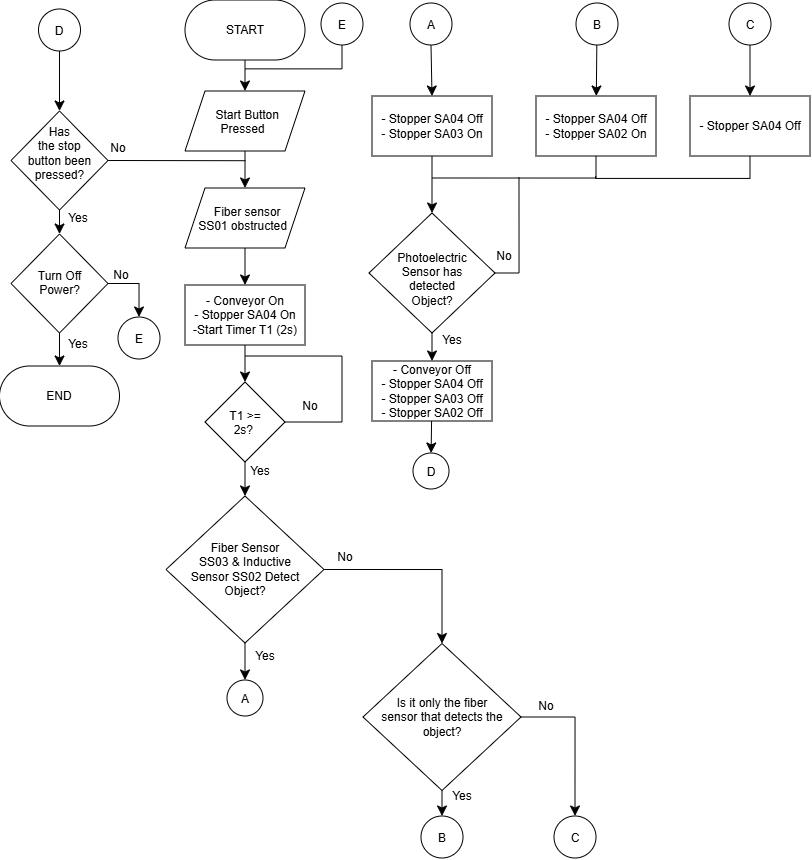

The diagram above was exported from draw.io. Its source (the exported page's mxGraphModel, read from the mxfile embedded in the PNG):
<mxGraphModel dx="2008" dy="454" grid="0" gridSize="10" guides="1" tooltips="1" connect="1" arrows="1" fold="1" page="0" pageScale="1" pageWidth="1169" pageHeight="827" math="0" shadow="0">
  <root>
    <mxCell id="0" />
    <mxCell id="1" parent="0" />
    <mxCell id="JlzEzUviZ_20tcIUc7r0-14" edge="1" parent="1" source="JlzEzUviZ_20tcIUc7r0-1" style="edgeStyle=none;curved=1;rounded=0;orthogonalLoop=1;jettySize=auto;html=1;fontSize=12;startSize=8;endSize=8;" target="JlzEzUviZ_20tcIUc7r0-4" value="">
      <mxGeometry relative="1" as="geometry" />
    </mxCell>
    <mxCell id="JlzEzUviZ_20tcIUc7r0-1" parent="1" style="shape=parallelogram;perimeter=parallelogramPerimeter;whiteSpace=wrap;html=1;shapeInside=1;fixedSize=1;" value="Start Button Pressed" vertex="1">
      <mxGeometry height="60" width="120" x="-637" y="214" as="geometry" />
    </mxCell>
    <mxCell id="JlzEzUviZ_20tcIUc7r0-20" edge="1" parent="1" source="JlzEzUviZ_20tcIUc7r0-3" style="edgeStyle=none;curved=1;rounded=0;orthogonalLoop=1;jettySize=auto;html=1;exitX=0.5;exitY=1;exitDx=0;exitDy=0;entryX=0.5;entryY=0;entryDx=0;entryDy=0;fontSize=12;startSize=8;endSize=8;" target="JlzEzUviZ_20tcIUc7r0-12">
      <mxGeometry relative="1" as="geometry" />
    </mxCell>
    <mxCell id="JlzEzUviZ_20tcIUc7r0-3" parent="1" style="rounded=0;whiteSpace=wrap;html=1;" value="- Conveyor On&lt;div&gt;- Stopper SA04 On&lt;/div&gt;&lt;div&gt;-Start Timer T1 (2s)&lt;/div&gt;" vertex="1">
      <mxGeometry height="60" width="120" x="-637" y="408" as="geometry" />
    </mxCell>
    <mxCell id="JlzEzUviZ_20tcIUc7r0-19" edge="1" parent="1" source="JlzEzUviZ_20tcIUc7r0-4" style="edgeStyle=none;curved=1;rounded=0;orthogonalLoop=1;jettySize=auto;html=1;exitX=0.5;exitY=1;exitDx=0;exitDy=0;entryX=0.5;entryY=0;entryDx=0;entryDy=0;fontSize=12;startSize=8;endSize=8;" target="JlzEzUviZ_20tcIUc7r0-3">
      <mxGeometry relative="1" as="geometry" />
    </mxCell>
    <mxCell id="JlzEzUviZ_20tcIUc7r0-4" parent="1" style="shape=parallelogram;perimeter=parallelogramPerimeter;whiteSpace=wrap;html=1;shapeInside=1;fixedSize=1;" value="Fiber sensor SS01 obstructed" vertex="1">
      <mxGeometry height="60" width="120" x="-637" y="311" as="geometry" />
    </mxCell>
    <mxCell id="JlzEzUviZ_20tcIUc7r0-21" edge="1" parent="1" source="JlzEzUviZ_20tcIUc7r0-12" style="edgeStyle=none;curved=1;rounded=0;orthogonalLoop=1;jettySize=auto;html=1;exitX=0.5;exitY=1;exitDx=0;exitDy=0;entryX=0.5;entryY=0;entryDx=0;entryDy=0;fontSize=12;startSize=8;endSize=8;" target="JlzEzUviZ_20tcIUc7r0-13">
      <mxGeometry relative="1" as="geometry" />
    </mxCell>
    <mxCell id="JlzEzUviZ_20tcIUc7r0-70" edge="1" parent="1" source="JlzEzUviZ_20tcIUc7r0-12" style="edgeStyle=orthogonalEdgeStyle;rounded=0;orthogonalLoop=1;jettySize=auto;html=1;exitX=1;exitY=0.5;exitDx=0;exitDy=0;fontSize=12;startSize=8;endSize=8;endArrow=none;endFill=0;">
      <mxGeometry relative="1" as="geometry">
        <Array as="points">
          <mxPoint x="-480" y="545" />
        </Array>
        <mxPoint x="-577" y="479" as="targetPoint" />
      </mxGeometry>
    </mxCell>
    <mxCell id="JlzEzUviZ_20tcIUc7r0-12" parent="1" style="rhombus;whiteSpace=wrap;html=1;shapeInside=1;" value="T1 &amp;gt;= 2s?&amp;nbsp;" vertex="1">
      <mxGeometry height="80" width="80" x="-617" y="505" as="geometry" />
    </mxCell>
    <mxCell id="JlzEzUviZ_20tcIUc7r0-23" edge="1" parent="1" source="JlzEzUviZ_20tcIUc7r0-13" style="edgeStyle=none;curved=1;rounded=0;orthogonalLoop=1;jettySize=auto;html=1;fontSize=12;startSize=8;endSize=8;" target="JlzEzUviZ_20tcIUc7r0-22" value="">
      <mxGeometry relative="1" as="geometry" />
    </mxCell>
    <mxCell id="JlzEzUviZ_20tcIUc7r0-28" edge="1" parent="1" source="JlzEzUviZ_20tcIUc7r0-13" style="edgeStyle=orthogonalEdgeStyle;rounded=0;orthogonalLoop=1;jettySize=auto;html=1;exitX=1;exitY=0.5;exitDx=0;exitDy=0;fontSize=12;startSize=8;endSize=8;entryX=0.5;entryY=0;entryDx=0;entryDy=0;" target="JlzEzUviZ_20tcIUc7r0-24">
      <mxGeometry relative="1" as="geometry">
        <mxPoint x="-447" y="725" as="targetPoint" />
      </mxGeometry>
    </mxCell>
    <mxCell id="JlzEzUviZ_20tcIUc7r0-13" parent="1" style="rhombus;whiteSpace=wrap;html=1;shapeInside=1;" value="Fiber Sensor SS03 &amp;amp; Inductive Sensor SS02 Detect Object?" vertex="1">
      <mxGeometry height="147" width="158" x="-656" y="619" as="geometry" />
    </mxCell>
    <mxCell id="JlzEzUviZ_20tcIUc7r0-22" parent="1" style="ellipse;whiteSpace=wrap;html=1;shapeInside=1;aspect=fixed;" value="A" vertex="1">
      <mxGeometry height="36" width="36" x="-595" y="803" as="geometry" />
    </mxCell>
    <mxCell id="JlzEzUviZ_20tcIUc7r0-30" edge="1" parent="1" source="JlzEzUviZ_20tcIUc7r0-24" style="edgeStyle=none;curved=1;rounded=0;orthogonalLoop=1;jettySize=auto;html=1;fontSize=12;startSize=8;endSize=8;" target="JlzEzUviZ_20tcIUc7r0-29" value="">
      <mxGeometry relative="1" as="geometry" />
    </mxCell>
    <mxCell id="JlzEzUviZ_20tcIUc7r0-34" edge="1" parent="1" source="JlzEzUviZ_20tcIUc7r0-24" style="edgeStyle=orthogonalEdgeStyle;rounded=0;orthogonalLoop=1;jettySize=auto;html=1;exitX=1;exitY=0.5;exitDx=0;exitDy=0;fontSize=12;startSize=8;endSize=8;entryX=0.5;entryY=0;entryDx=0;entryDy=0;" target="JlzEzUviZ_20tcIUc7r0-33">
      <mxGeometry relative="1" as="geometry">
        <mxPoint x="-221" y="852" as="targetPoint" />
      </mxGeometry>
    </mxCell>
    <mxCell id="JlzEzUviZ_20tcIUc7r0-24" parent="1" style="rhombus;whiteSpace=wrap;html=1;shapeInside=1;" value="Is it only the fiber sensor that detects the object?" vertex="1">
      <mxGeometry height="147" width="158" x="-459" y="766.5" as="geometry" />
    </mxCell>
    <mxCell id="JlzEzUviZ_20tcIUc7r0-29" parent="1" style="ellipse;whiteSpace=wrap;html=1;shapeInside=1;aspect=fixed;" value="B" vertex="1">
      <mxGeometry height="42" width="42" x="-401" y="939" as="geometry" />
    </mxCell>
    <mxCell id="JlzEzUviZ_20tcIUc7r0-33" parent="1" style="ellipse;whiteSpace=wrap;html=1;shapeInside=1;aspect=fixed;" value="C" vertex="1">
      <mxGeometry height="42" width="42" x="-268" y="939" as="geometry" />
    </mxCell>
    <mxCell id="JlzEzUviZ_20tcIUc7r0-42" edge="1" parent="1" source="JlzEzUviZ_20tcIUc7r0-35" style="edgeStyle=none;curved=1;rounded=0;orthogonalLoop=1;jettySize=auto;html=1;exitX=0.5;exitY=1;exitDx=0;exitDy=0;entryX=0.5;entryY=0;entryDx=0;entryDy=0;fontSize=12;startSize=8;endSize=8;" target="JlzEzUviZ_20tcIUc7r0-40">
      <mxGeometry relative="1" as="geometry" />
    </mxCell>
    <mxCell id="JlzEzUviZ_20tcIUc7r0-35" parent="1" style="ellipse;whiteSpace=wrap;html=1;shapeInside=1;aspect=fixed;" value="A" vertex="1">
      <mxGeometry height="42" width="42" x="-412" y="126" as="geometry" />
    </mxCell>
    <mxCell id="JlzEzUviZ_20tcIUc7r0-39" edge="1" parent="1" source="JlzEzUviZ_20tcIUc7r0-38" style="edgeStyle=none;curved=1;rounded=0;orthogonalLoop=1;jettySize=auto;html=1;exitX=0.5;exitY=1;exitDx=0;exitDy=0;entryX=0.5;entryY=0;entryDx=0;entryDy=0;fontSize=12;startSize=8;endSize=8;" target="JlzEzUviZ_20tcIUc7r0-1">
      <mxGeometry relative="1" as="geometry" />
    </mxCell>
    <mxCell id="JlzEzUviZ_20tcIUc7r0-38" parent="1" style="rounded=1;whiteSpace=wrap;html=1;arcSize=50;" value="START" vertex="1">
      <mxGeometry height="60" width="120" x="-637" y="123" as="geometry" />
    </mxCell>
    <mxCell id="JlzEzUviZ_20tcIUc7r0-43" edge="1" parent="1" source="JlzEzUviZ_20tcIUc7r0-40" style="edgeStyle=none;curved=1;rounded=0;orthogonalLoop=1;jettySize=auto;html=1;exitX=0.5;exitY=1;exitDx=0;exitDy=0;entryX=0.5;entryY=0;entryDx=0;entryDy=0;fontSize=12;startSize=8;endSize=8;" target="JlzEzUviZ_20tcIUc7r0-41">
      <mxGeometry relative="1" as="geometry" />
    </mxCell>
    <mxCell id="JlzEzUviZ_20tcIUc7r0-40" parent="1" style="rounded=0;whiteSpace=wrap;html=1;" value="&lt;div&gt;- Stopper SA04 Off&lt;/div&gt;&lt;div&gt;- Stopper SA03 On&lt;/div&gt;" vertex="1">
      <mxGeometry height="60" width="120" x="-450" y="219" as="geometry" />
    </mxCell>
    <mxCell id="JlzEzUviZ_20tcIUc7r0-46" edge="1" parent="1" source="JlzEzUviZ_20tcIUc7r0-41" style="edgeStyle=none;curved=1;rounded=0;orthogonalLoop=1;jettySize=auto;html=1;exitX=0.5;exitY=1;exitDx=0;exitDy=0;entryX=0.5;entryY=0;entryDx=0;entryDy=0;fontSize=12;startSize=8;endSize=8;" target="JlzEzUviZ_20tcIUc7r0-45">
      <mxGeometry relative="1" as="geometry" />
    </mxCell>
    <mxCell id="JlzEzUviZ_20tcIUc7r0-77" edge="1" parent="1" source="JlzEzUviZ_20tcIUc7r0-41" style="edgeStyle=orthogonalEdgeStyle;rounded=0;orthogonalLoop=1;jettySize=auto;html=1;exitX=1;exitY=0.5;exitDx=0;exitDy=0;fontSize=12;startSize=8;endSize=8;startArrow=none;startFill=0;endArrow=none;endFill=0;">
      <mxGeometry relative="1" as="geometry">
        <mxPoint x="-303" y="300.29" as="targetPoint" />
      </mxGeometry>
    </mxCell>
    <mxCell id="JlzEzUviZ_20tcIUc7r0-41" parent="1" style="rhombus;whiteSpace=wrap;html=1;shapeInside=1;" value="Photoelectric Sensor has detected Object?" vertex="1">
      <mxGeometry height="120" width="126" x="-453" y="336" as="geometry" />
    </mxCell>
    <mxCell id="kLzWT5S9py8OgAZLUCV8-2" edge="1" parent="1" source="JlzEzUviZ_20tcIUc7r0-44" style="edgeStyle=none;curved=1;rounded=0;orthogonalLoop=1;jettySize=auto;html=1;fontSize=12;startSize=8;endSize=8;" target="kLzWT5S9py8OgAZLUCV8-1" value="">
      <mxGeometry relative="1" as="geometry" />
    </mxCell>
    <mxCell id="kLzWT5S9py8OgAZLUCV8-4" edge="1" parent="1" source="JlzEzUviZ_20tcIUc7r0-44" style="edgeStyle=none;curved=1;rounded=0;orthogonalLoop=1;jettySize=auto;html=1;exitX=1;exitY=0.5;exitDx=0;exitDy=0;fontSize=12;startSize=8;endSize=8;endArrow=none;endFill=0;">
      <mxGeometry relative="1" as="geometry">
        <mxPoint x="-576.57" y="283.71" as="targetPoint" />
      </mxGeometry>
    </mxCell>
    <mxCell id="JlzEzUviZ_20tcIUc7r0-44" parent="1" style="rhombus;whiteSpace=wrap;html=1;shapeInside=1;" value="Has the stop button been pressed?" vertex="1">
      <mxGeometry height="99" width="97" x="-811" y="234" as="geometry" />
    </mxCell>
    <mxCell id="JlzEzUviZ_20tcIUc7r0-49" edge="1" parent="1" source="JlzEzUviZ_20tcIUc7r0-45" style="edgeStyle=none;curved=1;rounded=0;orthogonalLoop=1;jettySize=auto;html=1;fontSize=12;startSize=8;endSize=8;" target="JlzEzUviZ_20tcIUc7r0-47" value="">
      <mxGeometry relative="1" as="geometry" />
    </mxCell>
    <mxCell id="JlzEzUviZ_20tcIUc7r0-45" parent="1" style="rounded=0;whiteSpace=wrap;html=1;" value="&lt;div&gt;- Conveyor Off&lt;/div&gt;&lt;div&gt;- Stopper SA04 Off&lt;/div&gt;&lt;div&gt;- Stopper SA03 Off&lt;/div&gt;&lt;div&gt;- Stopper SA02 Off&lt;/div&gt;" vertex="1">
      <mxGeometry height="60" width="120" x="-450" y="484" as="geometry" />
    </mxCell>
    <mxCell id="JlzEzUviZ_20tcIUc7r0-47" parent="1" style="ellipse;whiteSpace=wrap;html=1;shapeInside=1;aspect=fixed;" value="D" vertex="1">
      <mxGeometry height="36" width="36" x="-409" y="576" as="geometry" />
    </mxCell>
    <mxCell id="JlzEzUviZ_20tcIUc7r0-53" edge="1" parent="1" source="JlzEzUviZ_20tcIUc7r0-50" style="edgeStyle=none;curved=1;rounded=0;orthogonalLoop=1;jettySize=auto;html=1;fontSize=12;startSize=8;endSize=8;" target="JlzEzUviZ_20tcIUc7r0-44" value="">
      <mxGeometry relative="1" as="geometry" />
    </mxCell>
    <mxCell id="JlzEzUviZ_20tcIUc7r0-50" parent="1" style="ellipse;whiteSpace=wrap;html=1;shapeInside=1;aspect=fixed;" value="D" vertex="1">
      <mxGeometry height="42" width="42" x="-783.5" y="132" as="geometry" />
    </mxCell>
    <mxCell id="JlzEzUviZ_20tcIUc7r0-56" edge="1" parent="1" source="JlzEzUviZ_20tcIUc7r0-54" style="edgeStyle=none;curved=1;rounded=0;orthogonalLoop=1;jettySize=auto;html=1;fontSize=12;startSize=8;endSize=8;" target="JlzEzUviZ_20tcIUc7r0-55" value="">
      <mxGeometry relative="1" as="geometry" />
    </mxCell>
    <mxCell id="JlzEzUviZ_20tcIUc7r0-54" parent="1" style="ellipse;whiteSpace=wrap;html=1;shapeInside=1;aspect=fixed;" value="B" vertex="1">
      <mxGeometry height="42" width="42" x="-246" y="126" as="geometry" />
    </mxCell>
    <mxCell id="JlzEzUviZ_20tcIUc7r0-59" edge="1" parent="1" source="JlzEzUviZ_20tcIUc7r0-55" style="edgeStyle=orthogonalEdgeStyle;rounded=0;orthogonalLoop=1;jettySize=auto;html=1;exitX=0.5;exitY=1;exitDx=0;exitDy=0;fontSize=12;startSize=8;endSize=8;endArrow=none;endFill=0;">
      <mxGeometry relative="1" as="geometry">
        <Array as="points">
          <mxPoint x="-226" y="301" />
        </Array>
        <mxPoint x="-390" y="301" as="targetPoint" />
      </mxGeometry>
    </mxCell>
    <mxCell id="JlzEzUviZ_20tcIUc7r0-55" parent="1" style="rounded=0;whiteSpace=wrap;html=1;" value="&lt;div&gt;- Stopper SA04 Off&lt;/div&gt;&lt;div&gt;- Stopper SA02 On&lt;/div&gt;" vertex="1">
      <mxGeometry height="60" width="120" x="-286" y="219" as="geometry" />
    </mxCell>
    <mxCell id="JlzEzUviZ_20tcIUc7r0-61" edge="1" parent="1" source="JlzEzUviZ_20tcIUc7r0-62" style="edgeStyle=none;curved=1;rounded=0;orthogonalLoop=1;jettySize=auto;html=1;fontSize=12;startSize=8;endSize=8;" target="JlzEzUviZ_20tcIUc7r0-63" value="">
      <mxGeometry relative="1" as="geometry" />
    </mxCell>
    <mxCell id="JlzEzUviZ_20tcIUc7r0-62" parent="1" style="ellipse;whiteSpace=wrap;html=1;shapeInside=1;aspect=fixed;" value="C" vertex="1">
      <mxGeometry height="42" width="42" x="-93" y="126" as="geometry" />
    </mxCell>
    <mxCell id="JlzEzUviZ_20tcIUc7r0-64" edge="1" parent="1" source="JlzEzUviZ_20tcIUc7r0-63" style="edgeStyle=orthogonalEdgeStyle;rounded=0;orthogonalLoop=1;jettySize=auto;html=1;exitX=0.5;exitY=1;exitDx=0;exitDy=0;fontSize=12;startSize=8;endSize=8;endArrow=none;endFill=0;">
      <mxGeometry relative="1" as="geometry">
        <Array as="points">
          <mxPoint x="-72" y="301.43" />
          <mxPoint x="-226.29" y="301.43" />
        </Array>
        <mxPoint x="-226.29" y="299" as="targetPoint" />
      </mxGeometry>
    </mxCell>
    <mxCell id="JlzEzUviZ_20tcIUc7r0-63" parent="1" style="rounded=0;whiteSpace=wrap;html=1;" value="&lt;div&gt;- Stopper SA04 Off&lt;/div&gt;" vertex="1">
      <mxGeometry height="60" width="120" x="-132" y="219" as="geometry" />
    </mxCell>
    <mxCell id="JlzEzUviZ_20tcIUc7r0-65" parent="1" style="text;html=1;whiteSpace=wrap;strokeColor=none;fillColor=none;align=center;verticalAlign=middle;rounded=0;" value="Yes" vertex="1">
      <mxGeometry height="30" width="60" x="-774" y="326" as="geometry" />
    </mxCell>
    <mxCell id="JlzEzUviZ_20tcIUc7r0-66" parent="1" style="text;html=1;whiteSpace=wrap;strokeColor=none;fillColor=none;align=center;verticalAlign=middle;rounded=0;" value="No" vertex="1">
      <mxGeometry height="30" width="60" x="-733.5" y="256" as="geometry" />
    </mxCell>
    <mxCell id="JlzEzUviZ_20tcIUc7r0-67" parent="1" style="text;html=1;whiteSpace=wrap;strokeColor=none;fillColor=none;align=center;verticalAlign=middle;rounded=0;" value="Yes" vertex="1">
      <mxGeometry height="30" width="60" x="-592" y="579" as="geometry" />
    </mxCell>
    <mxCell id="JlzEzUviZ_20tcIUc7r0-72" parent="1" style="text;html=1;whiteSpace=wrap;strokeColor=none;fillColor=none;align=center;verticalAlign=middle;rounded=0;" value="No" vertex="1">
      <mxGeometry height="30" width="60" x="-542" y="514" as="geometry" />
    </mxCell>
    <mxCell id="JlzEzUviZ_20tcIUc7r0-73" parent="1" style="text;html=1;whiteSpace=wrap;strokeColor=none;fillColor=none;align=center;verticalAlign=middle;rounded=0;" value="Yes" vertex="1">
      <mxGeometry height="30" width="60" x="-587" y="764" as="geometry" />
    </mxCell>
    <mxCell id="JlzEzUviZ_20tcIUc7r0-74" parent="1" style="text;html=1;whiteSpace=wrap;strokeColor=none;fillColor=none;align=center;verticalAlign=middle;rounded=0;" value="No" vertex="1">
      <mxGeometry height="30" width="60" x="-507" y="665" as="geometry" />
    </mxCell>
    <mxCell id="JlzEzUviZ_20tcIUc7r0-75" parent="1" style="text;html=1;whiteSpace=wrap;strokeColor=none;fillColor=none;align=center;verticalAlign=middle;rounded=0;" value="Yes" vertex="1">
      <mxGeometry height="30" width="60" x="-390" y="904" as="geometry" />
    </mxCell>
    <mxCell id="JlzEzUviZ_20tcIUc7r0-76" parent="1" style="text;html=1;whiteSpace=wrap;strokeColor=none;fillColor=none;align=center;verticalAlign=middle;rounded=0;" value="No" vertex="1">
      <mxGeometry height="30" width="60" x="-306" y="814" as="geometry" />
    </mxCell>
    <mxCell id="JlzEzUviZ_20tcIUc7r0-78" parent="1" style="text;html=1;whiteSpace=wrap;strokeColor=none;fillColor=none;align=center;verticalAlign=middle;rounded=0;" value="No" vertex="1">
      <mxGeometry height="30" width="60" x="-348" y="364" as="geometry" />
    </mxCell>
    <mxCell id="JlzEzUviZ_20tcIUc7r0-79" parent="1" style="text;html=1;whiteSpace=wrap;strokeColor=none;fillColor=none;align=center;verticalAlign=middle;rounded=0;" value="Yes" vertex="1">
      <mxGeometry height="30" width="60" x="-400" y="448" as="geometry" />
    </mxCell>
    <mxCell id="kLzWT5S9py8OgAZLUCV8-10" edge="1" parent="1" source="kLzWT5S9py8OgAZLUCV8-1" style="edgeStyle=orthogonalEdgeStyle;rounded=0;orthogonalLoop=1;jettySize=auto;html=1;exitX=1;exitY=0.5;exitDx=0;exitDy=0;fontSize=12;startSize=8;endSize=8;entryX=0.5;entryY=0;entryDx=0;entryDy=0;" target="kLzWT5S9py8OgAZLUCV8-8">
      <mxGeometry relative="1" as="geometry">
        <mxPoint x="-676" y="406.57142857142856" as="targetPoint" />
      </mxGeometry>
    </mxCell>
    <mxCell id="kLzWT5S9py8OgAZLUCV8-12" edge="1" parent="1" source="kLzWT5S9py8OgAZLUCV8-1" style="edgeStyle=none;curved=1;rounded=0;orthogonalLoop=1;jettySize=auto;html=1;fontSize=12;startSize=8;endSize=8;" target="kLzWT5S9py8OgAZLUCV8-11" value="">
      <mxGeometry relative="1" as="geometry" />
    </mxCell>
    <mxCell id="kLzWT5S9py8OgAZLUCV8-1" parent="1" style="rhombus;whiteSpace=wrap;html=1;shapeInside=1;" value="Turn Off Power?" vertex="1">
      <mxGeometry height="99" width="97" x="-811" y="357" as="geometry" />
    </mxCell>
    <mxCell id="kLzWT5S9py8OgAZLUCV8-7" edge="1" parent="1" source="kLzWT5S9py8OgAZLUCV8-6" style="edgeStyle=orthogonalEdgeStyle;rounded=0;orthogonalLoop=1;jettySize=auto;html=1;exitX=0.5;exitY=1;exitDx=0;exitDy=0;fontSize=12;startSize=8;endSize=8;endArrow=none;endFill=0;">
      <mxGeometry relative="1" as="geometry">
        <Array as="points">
          <mxPoint x="-480" y="191.86" />
        </Array>
        <mxPoint x="-576.62" y="191.86" as="targetPoint" />
      </mxGeometry>
    </mxCell>
    <mxCell id="kLzWT5S9py8OgAZLUCV8-6" parent="1" style="ellipse;whiteSpace=wrap;html=1;shapeInside=1;aspect=fixed;" value="E" vertex="1">
      <mxGeometry height="42" width="42" x="-501" y="126" as="geometry" />
    </mxCell>
    <mxCell id="kLzWT5S9py8OgAZLUCV8-8" parent="1" style="ellipse;whiteSpace=wrap;html=1;shapeInside=1;aspect=fixed;" value="E" vertex="1">
      <mxGeometry height="42" width="42" x="-704" y="440" as="geometry" />
    </mxCell>
    <mxCell id="kLzWT5S9py8OgAZLUCV8-11" parent="1" style="rounded=1;whiteSpace=wrap;html=1;arcSize=50;" value="END" vertex="1">
      <mxGeometry height="60" width="120" x="-822.5" y="489" as="geometry" />
    </mxCell>
    <mxCell id="kLzWT5S9py8OgAZLUCV8-13" parent="1" style="text;html=1;whiteSpace=wrap;strokeColor=none;fillColor=none;align=center;verticalAlign=middle;rounded=0;" value="Yes" vertex="1">
      <mxGeometry height="30" width="60" x="-774" y="452" as="geometry" />
    </mxCell>
    <mxCell id="kLzWT5S9py8OgAZLUCV8-14" parent="1" style="text;html=1;whiteSpace=wrap;strokeColor=none;fillColor=none;align=center;verticalAlign=middle;rounded=0;" value="No" vertex="1">
      <mxGeometry height="30" width="60" x="-731" y="383" as="geometry" />
    </mxCell>
  </root>
</mxGraphModel>